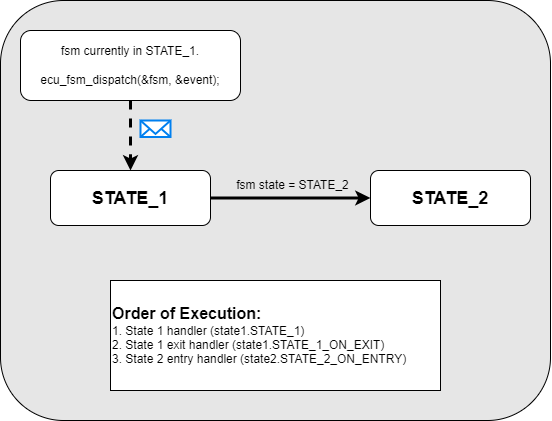

The diagram above was exported from draw.io. Its source (the exported page's mxGraphModel, read from the mxfile embedded in the PNG):
<mxGraphModel dx="2066" dy="1933" grid="1" gridSize="10" guides="1" tooltips="1" connect="1" arrows="1" fold="1" page="1" pageScale="1" pageWidth="850" pageHeight="1100" math="0" shadow="0">
  <root>
    <mxCell id="0" />
    <mxCell id="1" parent="0" />
    <mxCell id="Gi-92JfO9srwZ4a0y0n--2" value="" style="rounded=1;whiteSpace=wrap;html=1;fillColor=#E6E6E6;" vertex="1" parent="1">
      <mxGeometry x="-720" y="-770" width="550" height="420" as="geometry" />
    </mxCell>
    <mxCell id="biy7piaW05P--SzT9t81-6" style="edgeStyle=orthogonalEdgeStyle;rounded=0;orthogonalLoop=1;jettySize=auto;html=1;entryX=0;entryY=0.5;entryDx=0;entryDy=0;strokeWidth=3;" edge="1" parent="1" source="biy7piaW05P--SzT9t81-2" target="biy7piaW05P--SzT9t81-12">
      <mxGeometry relative="1" as="geometry">
        <mxPoint x="-460" y="-572.5" as="targetPoint" />
      </mxGeometry>
    </mxCell>
    <mxCell id="biy7piaW05P--SzT9t81-2" value="" style="rounded=1;whiteSpace=wrap;html=1;" vertex="1" parent="1">
      <mxGeometry x="-670" y="-600" width="160" height="55" as="geometry" />
    </mxCell>
    <mxCell id="biy7piaW05P--SzT9t81-1" value="&lt;b style=&quot;border-color: var(--border-color);&quot;&gt;&lt;font style=&quot;border-color: var(--border-color); font-size: 18px;&quot;&gt;STATE_1&lt;/font&gt;&lt;/b&gt;" style="text;html=1;strokeColor=none;fillColor=none;align=center;verticalAlign=middle;whiteSpace=wrap;rounded=0;" vertex="1" parent="1">
      <mxGeometry x="-655" y="-592.5" width="130" height="40" as="geometry" />
    </mxCell>
    <mxCell id="biy7piaW05P--SzT9t81-10" style="edgeStyle=orthogonalEdgeStyle;rounded=0;orthogonalLoop=1;jettySize=auto;html=1;strokeWidth=3;dashed=1;entryX=0.5;entryY=0;entryDx=0;entryDy=0;" edge="1" parent="1" source="biy7piaW05P--SzT9t81-7" target="biy7piaW05P--SzT9t81-2">
      <mxGeometry relative="1" as="geometry">
        <mxPoint x="-590" y="-610" as="targetPoint" />
      </mxGeometry>
    </mxCell>
    <mxCell id="biy7piaW05P--SzT9t81-7" value="" style="rounded=1;whiteSpace=wrap;html=1;" vertex="1" parent="1">
      <mxGeometry x="-700" y="-740" width="220" height="70" as="geometry" />
    </mxCell>
    <mxCell id="biy7piaW05P--SzT9t81-9" value="fsm currently in STATE_1.&lt;br&gt;&lt;br&gt;ecu_fsm_dispatch(&amp;amp;fsm, &amp;amp;event);" style="text;html=1;strokeColor=none;fillColor=none;align=center;verticalAlign=middle;whiteSpace=wrap;rounded=0;" vertex="1" parent="1">
      <mxGeometry x="-700" y="-730" width="220" height="50" as="geometry" />
    </mxCell>
    <mxCell id="biy7piaW05P--SzT9t81-11" value="" style="html=1;verticalLabelPosition=bottom;align=center;labelBackgroundColor=#ffffff;verticalAlign=top;strokeWidth=2;strokeColor=#0080F0;shadow=0;dashed=0;shape=mxgraph.ios7.icons.mail;" vertex="1" parent="1">
      <mxGeometry x="-580" y="-650" width="30" height="16.5" as="geometry" />
    </mxCell>
    <mxCell id="biy7piaW05P--SzT9t81-12" value="" style="rounded=1;whiteSpace=wrap;html=1;" vertex="1" parent="1">
      <mxGeometry x="-350" y="-600" width="160" height="55" as="geometry" />
    </mxCell>
    <mxCell id="biy7piaW05P--SzT9t81-13" value="&lt;b style=&quot;border-color: var(--border-color);&quot;&gt;&lt;font style=&quot;border-color: var(--border-color); font-size: 18px;&quot;&gt;STATE_2&lt;/font&gt;&lt;/b&gt;" style="text;html=1;strokeColor=none;fillColor=none;align=center;verticalAlign=middle;whiteSpace=wrap;rounded=0;" vertex="1" parent="1">
      <mxGeometry x="-335" y="-592.5" width="130" height="40" as="geometry" />
    </mxCell>
    <mxCell id="biy7piaW05P--SzT9t81-14" value="&lt;div style=&quot;&quot;&gt;&lt;span style=&quot;background-color: initial;&quot;&gt;&lt;b&gt;&lt;font style=&quot;font-size: 16px;&quot;&gt;Order of Execution:&lt;/font&gt;&lt;/b&gt;&lt;/span&gt;&lt;/div&gt;&lt;div style=&quot;&quot;&gt;&lt;span style=&quot;background-color: initial;&quot;&gt;1. State 1 handler (state1.STATE_1)&lt;/span&gt;&lt;/div&gt;2. State 1 exit handler (state1.STATE_1_ON_EXIT)&lt;br&gt;3. State 2 entry handler (state2.STATE_2_ON_ENTRY)" style="text;html=1;strokeColor=default;fillColor=default;align=left;verticalAlign=middle;whiteSpace=wrap;rounded=0;" vertex="1" parent="1">
      <mxGeometry x="-610" y="-490" width="330" height="110" as="geometry" />
    </mxCell>
    <mxCell id="biy7piaW05P--SzT9t81-15" value="fsm state = STATE_2" style="text;html=1;strokeColor=none;fillColor=none;align=center;verticalAlign=middle;whiteSpace=wrap;rounded=0;" vertex="1" parent="1">
      <mxGeometry x="-500" y="-600" width="145" height="30" as="geometry" />
    </mxCell>
  </root>
</mxGraphModel>